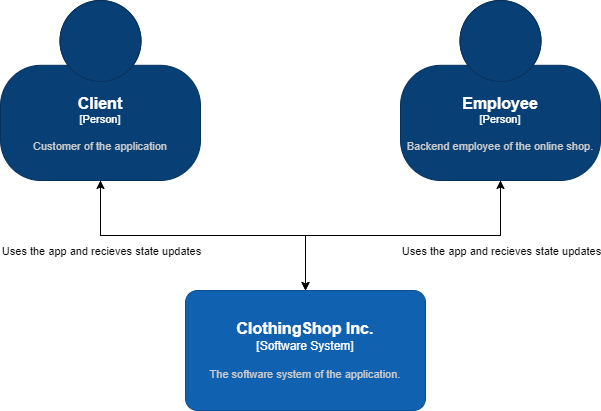

The diagram above was exported from draw.io. Its source (the exported page's mxGraphModel, read from the mxfile embedded in the PNG):
<mxGraphModel dx="1098" dy="1748" grid="1" gridSize="10" guides="1" tooltips="1" connect="1" arrows="1" fold="1" page="1" pageScale="1" pageWidth="850" pageHeight="1100" math="0" shadow="0">
  <root>
    <mxCell id="0" />
    <mxCell id="1" parent="0" />
    <mxCell id="pt4MonC91G3nT9f6kUjt-10" style="edgeStyle=orthogonalEdgeStyle;rounded=0;orthogonalLoop=1;jettySize=auto;html=1;exitX=0.5;exitY=1;exitDx=0;exitDy=0;exitPerimeter=0;entryX=0.5;entryY=0;entryDx=0;entryDy=0;entryPerimeter=0;" parent="1" source="pt4MonC91G3nT9f6kUjt-1" target="pt4MonC91G3nT9f6kUjt-3" edge="1">
      <mxGeometry relative="1" as="geometry" />
    </mxCell>
    <object placeholders="1" c4Name="Employee" c4Type="Person" c4Description="Backend employee of the online shop." label="&lt;font style=&quot;font-size: 16px&quot;&gt;&lt;b&gt;%c4Name%&lt;/b&gt;&lt;/font&gt;&lt;div&gt;[%c4Type%]&lt;/div&gt;&lt;br&gt;&lt;div&gt;&lt;font style=&quot;font-size: 11px&quot;&gt;&lt;font color=&quot;#cccccc&quot;&gt;%c4Description%&lt;/font&gt;&lt;/div&gt;" id="pt4MonC91G3nT9f6kUjt-1">
      <mxCell style="html=1;fontSize=11;dashed=0;whiteSpace=wrap;fillColor=#083F75;strokeColor=#06315C;fontColor=#ffffff;shape=mxgraph.c4.person2;align=center;metaEdit=1;points=[[0.5,0,0],[1,0.5,0],[1,0.75,0],[0.75,1,0],[0.5,1,0],[0.25,1,0],[0,0.75,0],[0,0.5,0]];resizable=0;" parent="1" vertex="1">
        <mxGeometry x="520" y="-1080" width="200" height="180" as="geometry" />
      </mxCell>
    </object>
    <mxCell id="pt4MonC91G3nT9f6kUjt-7" style="edgeStyle=orthogonalEdgeStyle;rounded=0;orthogonalLoop=1;jettySize=auto;html=1;exitX=0.5;exitY=1;exitDx=0;exitDy=0;exitPerimeter=0;entryX=0.5;entryY=0;entryDx=0;entryDy=0;entryPerimeter=0;" parent="1" source="pt4MonC91G3nT9f6kUjt-2" target="pt4MonC91G3nT9f6kUjt-3" edge="1">
      <mxGeometry relative="1" as="geometry" />
    </mxCell>
    <object placeholders="1" c4Name="Client" c4Type="Person" c4Description="Customer of the application" label="&lt;font style=&quot;font-size: 16px&quot;&gt;&lt;b&gt;%c4Name%&lt;/b&gt;&lt;/font&gt;&lt;div&gt;[%c4Type%]&lt;/div&gt;&lt;br&gt;&lt;div&gt;&lt;font style=&quot;font-size: 11px&quot;&gt;&lt;font color=&quot;#cccccc&quot;&gt;%c4Description%&lt;/font&gt;&lt;/div&gt;" id="pt4MonC91G3nT9f6kUjt-2">
      <mxCell style="html=1;fontSize=11;dashed=0;whiteSpace=wrap;fillColor=#083F75;strokeColor=#06315C;fontColor=#ffffff;shape=mxgraph.c4.person2;align=center;metaEdit=1;points=[[0.5,0,0],[1,0.5,0],[1,0.75,0],[0.75,1,0],[0.5,1,0],[0.25,1,0],[0,0.75,0],[0,0.5,0]];resizable=0;" parent="1" vertex="1">
        <mxGeometry x="120" y="-1080" width="200" height="180" as="geometry" />
      </mxCell>
    </object>
    <mxCell id="pt4MonC91G3nT9f6kUjt-8" style="edgeStyle=orthogonalEdgeStyle;rounded=0;orthogonalLoop=1;jettySize=auto;html=1;exitX=0.5;exitY=0;exitDx=0;exitDy=0;exitPerimeter=0;entryX=0.5;entryY=1;entryDx=0;entryDy=0;entryPerimeter=0;" parent="1" source="pt4MonC91G3nT9f6kUjt-3" target="pt4MonC91G3nT9f6kUjt-2" edge="1">
      <mxGeometry relative="1" as="geometry" />
    </mxCell>
    <mxCell id="pt4MonC91G3nT9f6kUjt-11" value="Uses the app and recieves state updates" style="edgeLabel;html=1;align=center;verticalAlign=middle;resizable=0;points=[];" parent="pt4MonC91G3nT9f6kUjt-8" vertex="1" connectable="0">
      <mxGeometry x="0.5619" y="-3" relative="1" as="geometry">
        <mxPoint x="-14" y="18" as="offset" />
      </mxGeometry>
    </mxCell>
    <mxCell id="pt4MonC91G3nT9f6kUjt-9" style="edgeStyle=orthogonalEdgeStyle;rounded=0;orthogonalLoop=1;jettySize=auto;html=1;exitX=0.5;exitY=0;exitDx=0;exitDy=0;exitPerimeter=0;entryX=0.5;entryY=1;entryDx=0;entryDy=0;entryPerimeter=0;" parent="1" source="pt4MonC91G3nT9f6kUjt-3" target="pt4MonC91G3nT9f6kUjt-1" edge="1">
      <mxGeometry relative="1" as="geometry" />
    </mxCell>
    <object placeholders="1" c4Name="ClothingShop Inc." c4Type="Software System" c4Description="The software system of the application. " label="&lt;font style=&quot;font-size: 16px&quot;&gt;&lt;b&gt;%c4Name%&lt;/b&gt;&lt;/font&gt;&lt;div&gt;[%c4Type%]&lt;/div&gt;&lt;br&gt;&lt;div&gt;&lt;font style=&quot;font-size: 11px&quot;&gt;&lt;font color=&quot;#cccccc&quot;&gt;%c4Description%&lt;/font&gt;&lt;/div&gt;" id="pt4MonC91G3nT9f6kUjt-3">
      <mxCell style="rounded=1;whiteSpace=wrap;html=1;labelBackgroundColor=none;fillColor=#1061B0;fontColor=#ffffff;align=center;arcSize=10;strokeColor=#0D5091;metaEdit=1;resizable=0;points=[[0.25,0,0],[0.5,0,0],[0.75,0,0],[1,0.25,0],[1,0.5,0],[1,0.75,0],[0.75,1,0],[0.5,1,0],[0.25,1,0],[0,0.75,0],[0,0.5,0],[0,0.25,0]];" parent="1" vertex="1">
        <mxGeometry x="305" y="-790" width="240" height="120" as="geometry" />
      </mxCell>
    </object>
    <mxCell id="pt4MonC91G3nT9f6kUjt-12" value="Uses the app and recieves state updates" style="edgeLabel;html=1;align=center;verticalAlign=middle;resizable=0;points=[];" parent="1" vertex="1" connectable="0">
      <mxGeometry x="620" y="-830" as="geometry" />
    </mxCell>
  </root>
</mxGraphModel>